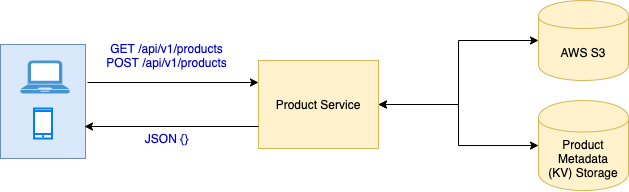

The diagram above was exported from draw.io. Its source (the exported page's mxGraphModel, read from the mxfile embedded in the PNG):
<mxGraphModel dx="921" dy="748" grid="0" gridSize="10" guides="1" tooltips="1" connect="1" arrows="1" fold="1" page="1" pageScale="1" pageWidth="827" pageHeight="1169" math="0" shadow="0">
  <root>
    <mxCell id="0" />
    <mxCell id="1" parent="0" />
    <mxCell id="-Ni9B0DIxcdLFvJUzyOn-13" value="" style="rounded=0;whiteSpace=wrap;html=1;fillColor=#dae8fc;strokeColor=#6c8ebf;" vertex="1" parent="1">
      <mxGeometry x="72" y="394" width="85" height="114" as="geometry" />
    </mxCell>
    <mxCell id="-Ni9B0DIxcdLFvJUzyOn-10" value="" style="edgeStyle=orthogonalEdgeStyle;rounded=0;orthogonalLoop=1;jettySize=auto;html=1;fontColor=#0000CC;startArrow=classic;startFill=1;" edge="1" parent="1" source="-Ni9B0DIxcdLFvJUzyOn-1" target="-Ni9B0DIxcdLFvJUzyOn-9">
      <mxGeometry relative="1" as="geometry" />
    </mxCell>
    <mxCell id="-Ni9B0DIxcdLFvJUzyOn-12" value="" style="edgeStyle=orthogonalEdgeStyle;rounded=0;orthogonalLoop=1;jettySize=auto;html=1;fontColor=#0000CC;startArrow=classic;startFill=1;" edge="1" parent="1" source="-Ni9B0DIxcdLFvJUzyOn-1" target="-Ni9B0DIxcdLFvJUzyOn-11">
      <mxGeometry relative="1" as="geometry" />
    </mxCell>
    <mxCell id="-Ni9B0DIxcdLFvJUzyOn-1" value="Product Service" style="rounded=0;whiteSpace=wrap;html=1;fillColor=#fff2cc;strokeColor=#d6b656;" vertex="1" parent="1">
      <mxGeometry x="330" y="410" width="120" height="88" as="geometry" />
    </mxCell>
    <mxCell id="-Ni9B0DIxcdLFvJUzyOn-3" value="" style="html=1;verticalLabelPosition=bottom;align=center;labelBackgroundColor=#ffffff;verticalAlign=top;strokeWidth=2;strokeColor=#0080F0;shadow=0;dashed=0;shape=mxgraph.ios7.icons.smartphone;" vertex="1" parent="1">
      <mxGeometry x="105.5" y="458" width="18" height="30" as="geometry" />
    </mxCell>
    <mxCell id="-Ni9B0DIxcdLFvJUzyOn-4" value="" style="pointerEvents=1;shadow=0;dashed=0;html=1;strokeColor=none;fillColor=#4495D1;labelPosition=center;verticalLabelPosition=bottom;verticalAlign=top;align=center;outlineConnect=0;shape=mxgraph.veeam.laptop;" vertex="1" parent="1">
      <mxGeometry x="92" y="410" width="49" height="33" as="geometry" />
    </mxCell>
    <mxCell id="-Ni9B0DIxcdLFvJUzyOn-5" value="" style="endArrow=none;html=1;entryX=0;entryY=0.75;entryDx=0;entryDy=0;startArrow=classic;startFill=1;endFill=0;" edge="1" parent="1" target="-Ni9B0DIxcdLFvJUzyOn-1">
      <mxGeometry width="50" height="50" relative="1" as="geometry">
        <mxPoint x="156" y="476" as="sourcePoint" />
        <mxPoint x="300" y="440" as="targetPoint" />
      </mxGeometry>
    </mxCell>
    <mxCell id="-Ni9B0DIxcdLFvJUzyOn-6" value="" style="endArrow=classic;html=1;entryX=0;entryY=0.25;entryDx=0;entryDy=0;startArrow=none;startFill=0;" edge="1" parent="1" target="-Ni9B0DIxcdLFvJUzyOn-1">
      <mxGeometry width="50" height="50" relative="1" as="geometry">
        <mxPoint x="159" y="432" as="sourcePoint" />
        <mxPoint x="325.85" y="370" as="targetPoint" />
      </mxGeometry>
    </mxCell>
    <mxCell id="-Ni9B0DIxcdLFvJUzyOn-7" value="GET /api/v1/products&lt;br&gt;POST /api/v1/products" style="text;html=1;align=center;verticalAlign=middle;resizable=0;points=[];autosize=1;fontColor=#0000CC;" vertex="1" parent="1">
      <mxGeometry x="168.4" y="390" width="140" height="30" as="geometry" />
    </mxCell>
    <mxCell id="-Ni9B0DIxcdLFvJUzyOn-8" value="JSON {}" style="text;html=1;align=center;verticalAlign=middle;resizable=0;points=[];autosize=1;strokeColor=none;fontColor=#0000CC;" vertex="1" parent="1">
      <mxGeometry x="208.4" y="478" width="60" height="20" as="geometry" />
    </mxCell>
    <mxCell id="-Ni9B0DIxcdLFvJUzyOn-9" value="AWS S3" style="shape=cylinder;whiteSpace=wrap;html=1;boundedLbl=1;backgroundOutline=1;rounded=0;strokeColor=#d6b656;fillColor=#fff2cc;" vertex="1" parent="1">
      <mxGeometry x="610" y="350" width="90" height="80" as="geometry" />
    </mxCell>
    <mxCell id="-Ni9B0DIxcdLFvJUzyOn-11" value="Product Metadata&lt;br&gt;(KV) Storage&lt;br&gt;" style="shape=cylinder;whiteSpace=wrap;html=1;boundedLbl=1;backgroundOutline=1;rounded=0;strokeColor=#d6b656;fillColor=#fff2cc;" vertex="1" parent="1">
      <mxGeometry x="610" y="450" width="90" height="90" as="geometry" />
    </mxCell>
  </root>
</mxGraphModel>